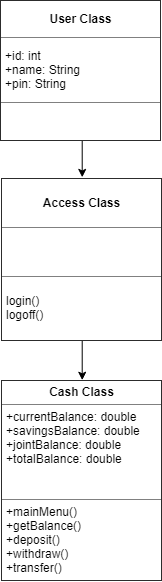

The diagram above was exported from draw.io. Its source (the exported page's mxGraphModel, read from the mxfile embedded in the PNG):
<mxGraphModel dx="2154" dy="1106" grid="1" gridSize="10" guides="1" tooltips="1" connect="1" arrows="1" fold="1" page="1" pageScale="1" pageWidth="827" pageHeight="1169" math="0" shadow="0">
  <root>
    <mxCell id="0" />
    <mxCell id="1" parent="0" />
    <mxCell id="2" style="edgeStyle=orthogonalEdgeStyle;rounded=0;orthogonalLoop=1;jettySize=auto;html=1;exitX=0.5;exitY=1;exitDx=0;exitDy=0;entryX=0.5;entryY=0;entryDx=0;entryDy=0;" edge="1" source="3" target="6" parent="1">
      <mxGeometry relative="1" as="geometry" />
    </mxCell>
    <mxCell id="3" value="&lt;table border=&quot;1&quot; width=&quot;100%&quot; cellpadding=&quot;4&quot; style=&quot;width: 100% ; height: 100% ; border-collapse: collapse&quot;&gt;&lt;tbody&gt;&lt;tr&gt;&lt;th align=&quot;center&quot;&gt;&lt;b&gt;User Class&lt;/b&gt;&lt;/th&gt;&lt;/tr&gt;&lt;tr&gt;&lt;td align=&quot;center&quot;&gt;&lt;div style=&quot;text-align: left&quot;&gt;&lt;span style=&quot;text-align: left&quot;&gt;+id: int&lt;/span&gt;&lt;/div&gt;&lt;div style=&quot;text-align: left&quot;&gt;&lt;span style=&quot;text-align: left&quot;&gt;+name: String&lt;/span&gt;&lt;/div&gt;&lt;div style=&quot;text-align: left&quot;&gt;&lt;span style=&quot;text-align: left&quot;&gt;+pin: String&lt;/span&gt;&lt;/div&gt;&lt;/td&gt;&lt;/tr&gt;&lt;tr&gt;&lt;td align=&quot;center&quot;&gt;&lt;div style=&quot;text-align: left&quot;&gt;&lt;br&gt;&lt;/div&gt;&lt;/td&gt;&lt;/tr&gt;&lt;/tbody&gt;&lt;/table&gt;" style="text;html=1;strokeColor=none;fillColor=none;overflow=fill;" vertex="1" parent="1">
      <mxGeometry x="330.39996337890625" y="200" width="160" height="140" as="geometry" />
    </mxCell>
    <mxCell id="4" value="&lt;table border=&quot;1&quot; width=&quot;100%&quot; cellpadding=&quot;4&quot; style=&quot;width: 100% ; height: 100% ; border-collapse: collapse&quot;&gt;&lt;tbody&gt;&lt;tr&gt;&lt;th align=&quot;center&quot;&gt;&lt;b&gt;Cash Class&lt;/b&gt;&lt;/th&gt;&lt;/tr&gt;&lt;tr&gt;&lt;td align=&quot;center&quot;&gt;&lt;div style=&quot;text-align: left&quot;&gt;&lt;span style=&quot;text-align: left&quot;&gt;+currentBalance: double&lt;/span&gt;&lt;/div&gt;&lt;div style=&quot;text-align: left&quot;&gt;&lt;span style=&quot;text-align: left&quot;&gt;+savingsBalance: double&lt;/span&gt;&lt;/div&gt;&lt;div style=&quot;text-align: left&quot;&gt;&lt;span style=&quot;text-align: left&quot;&gt;+jointBalance: double&lt;/span&gt;&lt;/div&gt;&lt;div style=&quot;text-align: left&quot;&gt;&lt;span style=&quot;text-align: left&quot;&gt;+totalBalance: double&lt;/span&gt;&lt;/div&gt;&lt;div style=&quot;text-align: left&quot;&gt;&lt;br&gt;&lt;/div&gt;&lt;div style=&quot;text-align: left&quot;&gt;&lt;br&gt;&lt;/div&gt;&lt;/td&gt;&lt;/tr&gt;&lt;tr&gt;&lt;td align=&quot;center&quot;&gt;&lt;div style=&quot;text-align: left&quot;&gt;&lt;div&gt;+mainMenu()&lt;/div&gt;&lt;div&gt;&lt;div&gt;+getBalance()&lt;/div&gt;&lt;div&gt;+deposit()&lt;/div&gt;&lt;div&gt;+withdraw()&lt;/div&gt;&lt;div&gt;+transfer()&lt;/div&gt;&lt;/div&gt;&lt;/div&gt;&lt;/td&gt;&lt;/tr&gt;&lt;/tbody&gt;&lt;/table&gt;" style="text;html=1;strokeColor=none;fillColor=none;overflow=fill;" vertex="1" parent="1">
      <mxGeometry x="330.5" y="580" width="160" height="200" as="geometry" />
    </mxCell>
    <mxCell id="5" style="edgeStyle=orthogonalEdgeStyle;rounded=0;orthogonalLoop=1;jettySize=auto;html=1;exitX=0.5;exitY=1;exitDx=0;exitDy=0;entryX=0.5;entryY=0;entryDx=0;entryDy=0;" edge="1" source="6" target="4" parent="1">
      <mxGeometry relative="1" as="geometry" />
    </mxCell>
    <mxCell id="6" value="&lt;table border=&quot;1&quot; width=&quot;100%&quot; cellpadding=&quot;4&quot; style=&quot;width: 100% ; height: 100% ; border-collapse: collapse&quot;&gt;&lt;tbody&gt;&lt;tr&gt;&lt;th align=&quot;center&quot;&gt;&lt;b&gt;Access Class&lt;/b&gt;&lt;/th&gt;&lt;/tr&gt;&lt;tr&gt;&lt;td align=&quot;center&quot;&gt;&lt;br&gt;&lt;/td&gt;&lt;/tr&gt;&lt;tr&gt;&lt;td align=&quot;center&quot;&gt;&lt;div style=&quot;text-align: left&quot;&gt;login()&lt;/div&gt;&lt;div style=&quot;text-align: left&quot;&gt;logoff()&lt;/div&gt;&lt;/td&gt;&lt;/tr&gt;&lt;/tbody&gt;&lt;/table&gt;" style="text;html=1;strokeColor=none;fillColor=none;overflow=fill;" vertex="1" parent="1">
      <mxGeometry x="330.5" y="378" width="160" height="162" as="geometry" />
    </mxCell>
  </root>
</mxGraphModel>